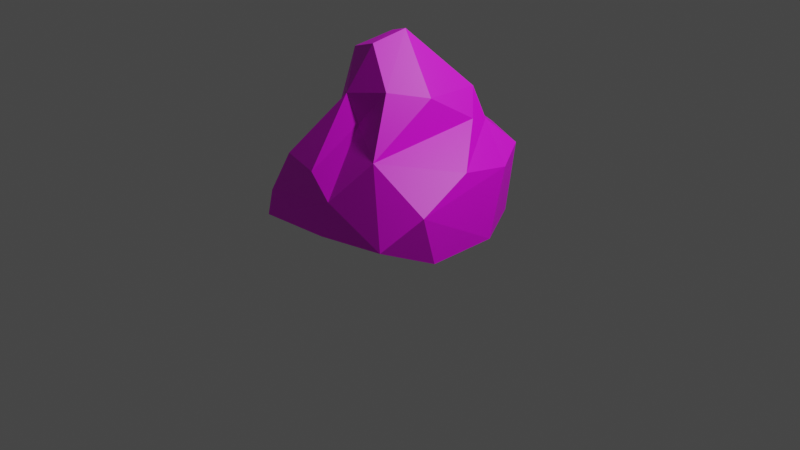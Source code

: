 # Source: Wall01.blend  (saved by Blender 3.2.14; exported with 4.5.12 LTS)
import bpy
from mathutils import Matrix  # noqa: F401  (used for matrix-valued properties, if any)

bpy.ops.wm.read_factory_settings(use_empty=True)
scene = bpy.context.scene
scene.name = 'Scene'

# ---- collections
col_collection = bpy.data.collections.new('Collection'); scene.collection.children.link(col_collection)

# ---- images (referenced by path relative to the original .blend; pixels are not part of the script)
import os
ASSET_DIR = os.environ.get("B2B_ASSET_DIR", "")  # directory of the original .blend (textures are referenced by path, not embedded)
HERE = os.path.dirname(os.path.abspath(__file__))  # packed textures are extracted next to this script under _unpacked/

def load_image(name, relpath, width, height, colorspace="sRGB"):
    """Load a texture the original file referenced (path relative to the .blend, or extracted next to this script)."""
    p = next((c for c in (os.path.join(HERE, relpath), os.path.join(ASSET_DIR, relpath)) if relpath and os.path.exists(c)), "")
    if p:
        img = bpy.data.images.load(p, check_existing=True)
        img.name = name
    else:  # same state as the original file: an image datablock whose file is absent (Cycles renders it pink)
        img = bpy.data.images.new(name, width, height)
        img.source = "FILE"
        img.filepath = "//" + (relpath or name)
    img.colorspace_settings.name = colorspace
    return img
img_wall01 = load_image('Wall01', 'Wall01.png', 1024, 1024, 'sRGB')

# ---- materials (node trees are filled in below, after node groups)
mat_x = bpy.data.materials.new('マテリアル')
mat_x.use_transparent_shadow = False

# ---- material node trees
mat_x.use_nodes = True; mat_x.node_tree.nodes.clear()
_N = mat_x.node_tree.nodes; _L = mat_x.node_tree.links
n0 = _N.new('ShaderNodeBsdfPrincipled'); n0.name = 'Principled BSDF'; n0.location = (10, 300)
n0.distribution = 'GGX'
n0.subsurface_method = 'BURLEY'
n0.inputs[3].default_value = 1.45
n0.inputs[27].default_value = (0.0, 0.0, 0.0, 1.0)
n0.inputs[28].default_value = 1.0
n1 = _N.new('ShaderNodeOutputMaterial'); n1.name = 'Material Output'; n1.location = (300, 300)
n2 = _N.new('ShaderNodeTexImage'); n2.name = '画像テクスチャ'; n2.location = (-280, 275)
n2.image = img_wall01
_L.new(n0.outputs[0], n1.inputs[0])
_L.new(n2.outputs[0], n0.inputs[0])
n1.is_active_output = True

# ---- world
world_world = bpy.data.worlds.new('World'); scene.world = world_world
world_world.use_nodes = True; world_world.node_tree.nodes.clear()
_N = world_world.node_tree.nodes; _L = world_world.node_tree.links
n0 = _N.new('ShaderNodeOutputWorld'); n0.name = 'World Output'; n0.location = (300, 300)
n1 = _N.new('ShaderNodeBackground'); n1.name = 'Background'; n1.location = (10, 300)
n1.inputs[0].default_value = (0.05088, 0.05088, 0.05088, 1.0)
_L.new(n1.outputs[0], n0.inputs[0])
n0.is_active_output = True
world_world.color = (0.05088, 0.05088, 0.05088)
world_world.use_sun_shadow = False
world_world.sun_shadow_jitter_overblur = 0.0

# ---- cameras
cam_camera = bpy.data.cameras.new('Camera')
cam_camera.clip_end = 100.0
cam_camera.ortho_scale = 7.314

# ---- lights
light_light = bpy.data.lights.new('Light', 'POINT')
light_light.transmission_factor = 0.0
light_light.energy = 1000.0
light_light.shadow_soft_size = 0.1
light_light.shadow_maximum_resolution = 0.006
light_light.use_absolute_resolution = True

# ---- meshes
me_x = bpy.data.meshes.new('立方体')
me_x.from_pydata([(-0.9728, -0.2442, -0.9754), (0.9547, 0.3104, -0.98), (0.1501, -0.8741, -0.8924), (-0.5214, 0.4972, 0.4596), (0.8328, 0.6118, -0.874), (-0.006975, 0.09096, 0.97), (-0.9916, -0.926, -1.003), (0.4723, -0.03826, 0.4215), (0.98, -0.3165, -0.9833), (-0.355, -0.9704, -0.9716), (-0.2552, 0.03725, 0.8846), (0.6761, -0.8533, -0.8983), (0.4454, 0.9761, -0.9948), (0.9159, -0.004748, -0.2006), (0.6406, 0.5369, 0.0575), (-0.2679, -0.8931, -0.2948), (0.5834, 0.1199, 0.07458), (-0.7509, 0.326, 0.3061), (-0.4195, 0.6053, 0.3337), (0.7674, -0.8136, -0.594), (0.9948, -0.4893, -0.6687), (0.4648, 1.013, -0.5707), (-1.046, -0.6963, -0.6985), (-0.8884, -0.8319, -0.6344), (0.02618, -0.8731, -0.3947), (-0.5817, 0.9579, -0.2427), (-0.6447, 0.514, 0.2067), (-0.031, -0.6336, -0.1217), (-0.8311, 0.6161, -0.09921), (0.5105, -0.579, -0.03862), (-0.5139, 0.5313, 0.2102), (0.347, -0.8088, -0.1719), (-0.7548, 0.1202, 0.1865), (-0.1437, -0.4478, 0.3887), (0.5028, 0.5538, 0.3987), (-1.031, 0.8914, -0.5212), (0.925, 0.5256, -0.2884), (0.6259, 0.3755, 0.1821), (-0.9537, 0.09995, -0.2146), (-1.052, 0.3422, -0.646), (-0.498, -0.01831, 0.6428), (-0.02888, -0.315, 0.8958), (-0.4358, -0.2217, 0.7417), (-0.9973, -0.3392, -0.3465), (-0.6708, -0.07511, 0.1951), (-0.5701, -0.297, 0.0617), (-0.2833, -0.4591, 0.5151), (-0.7884, -0.3904, -0.1419), (0.8766, -0.6316, -0.3692), (0.6848, -0.6501, -0.9981), (0.7221, 0.7631, -0.04903), (0.5923, -0.9011, -0.7374), (0.6732, 0.8154, -0.9211), (0.7914, 0.8497, -0.3012), (-0.04743, -0.4475, 0.2493), (0.2814, 0.4925, 0.4908), (0.1598, -0.05336, 0.8561), (0.2521, 0.2404, 0.6465), (0.2879, -0.3, 0.5341), (0.4425, 0.6444, 0.1649), (0.3923, 0.9043, -0.06629), (-0.2762, -0.7339, -1.002), (0.1805, -0.4337, 0.4624), (0.00497, 0.6062, 0.48), (-0.4409, 0.9899, -0.9963), (-0.3441, -0.9743, -0.7192), (-0.1672, 0.7957, 0.1624), (-0.1556, -0.2723, 0.8376), (-0.9335, 0.9199, -0.9241), (-0.2714, 0.3265, 0.6869), (-0.5716, -0.6596, -0.0576), (-0.8163, 1.017, -0.5512), (-0.7571, -0.7938, -0.2941), (-0.3414, -0.4119, 0.3193), (-0.988, 0.6615, -0.999)], [], [(32, 40, 17), (20, 11, 8), (61, 74, 49), (53, 4, 52), (50, 36, 53), (68, 71, 64), (34, 66, 63), (39, 28, 35), (44, 38, 43), (58, 62, 29), (24, 15, 23), (60, 59, 14), (33, 73, 70), (16, 7, 29), (5, 67, 41), (18, 26, 3), (67, 46, 33), (0, 61, 6), (45, 47, 70), (22, 0, 6), (9, 65, 6), (63, 55, 34), (21, 52, 12), (5, 56, 57), (63, 69, 5), (17, 3, 26), (37, 13, 14), (54, 27, 24), (36, 13, 20), (29, 31, 19), (2, 65, 9), (37, 7, 16), (60, 53, 21), (10, 40, 42), (28, 71, 35), (35, 68, 74), (61, 2, 9), (0, 39, 74), (31, 24, 51), (63, 3, 69), (14, 13, 36), (47, 43, 22), (58, 33, 62), (66, 60, 25), (27, 33, 15), (49, 12, 1), (45, 40, 44), (45, 44, 47), (72, 22, 23), (69, 40, 10), (59, 34, 14), (4, 1, 52), (13, 29, 48), (3, 66, 18), (63, 57, 55), (4, 36, 1), (44, 40, 32), (27, 15, 24), (60, 50, 53), (61, 11, 2), (38, 39, 22), (68, 64, 74), (51, 2, 11), (49, 64, 12), (20, 8, 1), (51, 24, 65), (33, 54, 62), (26, 25, 28), (67, 33, 41), (62, 54, 31), (15, 70, 72), (70, 73, 45), (18, 66, 30), (29, 19, 48), (42, 73, 46), (71, 12, 64), (56, 41, 58), (57, 7, 34), (46, 73, 33), (37, 16, 13), (25, 26, 30), (47, 44, 43), (72, 47, 22), (72, 70, 47), (66, 59, 60), (25, 30, 66), (42, 45, 73), (40, 45, 42), (50, 14, 36), (7, 56, 58), (32, 38, 44), (39, 38, 28), (25, 60, 21), (49, 1, 8), (20, 48, 19), (39, 35, 74), (52, 1, 12), (34, 59, 66), (20, 19, 11), (15, 33, 70), (5, 10, 67), (18, 30, 26), (14, 50, 60), (0, 74, 61), (4, 53, 36), (68, 35, 71), (16, 29, 13), (29, 62, 31), (6, 65, 23), (17, 40, 3), (14, 34, 37), (2, 51, 65), (5, 41, 56), (67, 42, 46), (0, 22, 39), (28, 25, 71), (11, 19, 51), (55, 57, 34), (23, 15, 72), (38, 32, 28), (58, 41, 33), (49, 8, 11), (21, 53, 52), (32, 17, 28), (17, 26, 28), (71, 25, 21), (65, 24, 23), (7, 58, 29), (23, 22, 6), (3, 63, 66), (63, 5, 57), (27, 54, 33), (1, 36, 20), (57, 56, 7), (19, 31, 51), (49, 74, 64), (61, 49, 11), (31, 54, 24), (61, 9, 6), (10, 42, 67), (43, 38, 22), (69, 3, 40), (20, 13, 48), (71, 21, 12), (37, 34, 7), (5, 69, 10)])
_uv = me_x.uv_layers.new(name='UVマップ')
_uv.uv.foreach_set('vector', [0.06929, 0.6941, 0.0009292, 0.6964, 0.04806, 0.6444, 0.7092, 0.9203, 0.7108, 0.8497, 0.7838, 0.9528, 0.3568, 0.6745, 0.541, 0.4995, 0.349, 0.8467, 0.6692, 0.9189, 0.5689, 0.8907, 0.5993, 0.8508, 0.36, 0.2817, 0.3912, 0.3494, 0.337, 0.3305, 0.6536, 0.5076, 0.6814, 0.5616, 0.6461, 0.6042, 0.09968, 0.3717, 0.1926, 0.2563, 0.181, 0.3476, 0.2278, 0.6587, 0.1232, 0.5912, 0.2089, 0.5245, 0.1085, 0.7631, 0.1539, 0.6983, 0.169, 0.8007, 0.5715, 0.1181, 0.5971, 0.1233, 0.6112, 0.2514, 0.7885, 0.3515, 0.8199, 0.327, 0.9583, 0.3565, 0.08044, 0.243, 0.09349, 0.3163, 0.06079, 0.3171, 0.7631, 0.1587, 0.8099, 0.1551, 0.8691, 0.2455, 0.481, 0.2348, 0.5061, 0.1596, 0.6112, 0.2514, 0.7109, 0.003729, 0.7449, 0.05574, 0.7115, 0.05858, 0.2564, 0.2916, 0.2991, 0.2693, 0.2835, 0.325, 0.7449, 0.05574, 0.7808, 0.1294, 0.7631, 0.1587, 0.4546, 0.5194, 0.3568, 0.6745, 0.3794, 0.5179, 0.8718, 0.1699, 0.9221, 0.2086, 0.8691, 0.2455, 0.2298, 0.8776, 0.2939, 0.7808, 0.295, 0.9298, 0.8927, 0.4521, 0.87, 0.4094, 0.9974, 0.4231, 0.181, 0.3476, 0.1388, 0.3804, 0.09968, 0.3717, 0.6771, 0.8362, 0.5993, 0.8508, 0.6241, 0.7939, 0.497, 0.004989, 0.5195, 0.04205, 0.4622, 0.0887, 0.181, 0.3476, 0.2525, 0.392, 0.2281, 0.4923, 0.3344, 0.3013, 0.2835, 0.325, 0.2991, 0.2693, 0.4463, 0.2276, 0.4929, 0.3269, 0.4, 0.2446, 0.7544, 0.1948, 0.7814, 0.2867, 0.7885, 0.3515, 0.3912, 0.3494, 0.4929, 0.3269, 0.5958, 0.4259, 0.6847, 0.3176, 0.7202, 0.3344, 0.6757, 0.4218, 0.7237, 0.7386, 0.7014, 0.6492, 0.7406, 0.6235, 0.4463, 0.2276, 0.5061, 0.1596, 0.481, 0.2348, 0.08044, 0.243, 0.006853, 0.2315, 0.05511, 0.1496, 0.8079, 0.6592, 0.8204, 0.6255, 0.8542, 0.6482, 0.3183, 0.1889, 0.2769, 0.06264, 0.3244, 0.07138, 0.2089, 0.5245, 0.2874, 0.5186, 0.2982, 0.5717, 0.7718, 0.6586, 0.7237, 0.7386, 0.7406, 0.6235, 0.2939, 0.7808, 0.2278, 0.6587, 0.2982, 0.5717, 0.7202, 0.3344, 0.7885, 0.3515, 0.7114, 0.4483, 0.181, 0.3476, 0.2835, 0.325, 0.2525, 0.392, 0.4, 0.2446, 0.4929, 0.3269, 0.3912, 0.3494, 0.1309, 0.8082, 0.169, 0.8007, 0.2298, 0.8776, 0.6989, 0.09463, 0.7631, 0.1587, 0.7062, 0.1607, 0.1926, 0.2563, 0.08044, 0.243, 0.2461, 0.1483, 0.7805, 0.2574, 0.7631, 0.1587, 0.8199, 0.327, 0.349, 0.8467, 0.6241, 0.7939, 0.5, 0.9058, 0.8718, 0.1699, 0.8355, 0.04962, 0.8858, 0.1177, 0.8718, 0.1699, 0.8858, 0.1177, 0.9221, 0.2086, 0.9158, 0.2918, 0.9874, 0.3293, 0.9583, 0.3565, 0.2525, 0.392, 0.3176, 0.4023, 0.2775, 0.4707, 0.09349, 0.3163, 0.09968, 0.3717, 0.07781, 0.3431, 0.5689, 0.8907, 0.5, 0.9058, 0.5993, 0.8508, 0.4929, 0.3269, 0.6112, 0.2514, 0.6251, 0.3589, 0.2835, 0.325, 0.1926, 0.2563, 0.2564, 0.2916, 0.181, 0.3476, 0.1683, 0.4329, 0.1388, 0.3804, 0.387, 0.4509, 0.3912, 0.3494, 0.4518, 0.494, 0.8858, 0.1177, 0.8355, 0.04962, 0.9049, 0.09448, 0.7805, 0.2574, 0.8199, 0.327, 0.7885, 0.3515, 0.08044, 0.243, 0.03018, 0.2758, 0.006853, 0.2315, 0.7718, 0.6586, 0.7108, 0.8497, 0.7237, 0.7386, 0.1539, 0.6983, 0.2278, 0.6587, 0.2298, 0.8776, 0.6536, 0.5076, 0.6461, 0.6042, 0.619, 0.4985, 0.6837, 0.8279, 0.7237, 0.7386, 0.7108, 0.8497, 0.349, 0.8467, 0.6461, 0.6042, 0.6241, 0.7939, 0.5958, 0.4259, 0.562, 0.4925, 0.4518, 0.494, 0.7114, 0.4483, 0.7885, 0.3515, 0.87, 0.4094, 0.7631, 0.1587, 0.7544, 0.1948, 0.7062, 0.1607, 0.2991, 0.2693, 0.2461, 0.1483, 0.3183, 0.1889, 0.7449, 0.05574, 0.7631, 0.1587, 0.7115, 0.05858, 0.7062, 0.1607, 0.7544, 0.1948, 0.7202, 0.3344, 0.8199, 0.327, 0.8691, 0.2455, 0.9158, 0.2918, 0.8691, 0.2455, 0.8099, 0.1551, 0.8718, 0.1699, 0.3003, 0.6371, 0.3188, 0.5963, 0.3165, 0.6723, 0.6112, 0.2514, 0.6596, 0.3263, 0.6251, 0.3589, 0.7968, 0.05216, 0.8099, 0.1551, 0.7808, 0.1294, 0.2769, 0.06264, 0.04869, 0.07581, 0.21, 0.01237, 0.5195, 0.04205, 0.5711, 0.01824, 0.5715, 0.1181, 0.4622, 0.0887, 0.5061, 0.1596, 0.4088, 0.16, 0.7808, 0.1294, 0.8099, 0.1551, 0.7631, 0.1587, 0.4463, 0.2276, 0.481, 0.2348, 0.4929, 0.3269, 0.2461, 0.1483, 0.2991, 0.2693, 0.2757, 0.2737, 0.9221, 0.2086, 0.8858, 0.1177, 0.9785, 0.2277, 0.9158, 0.2918, 0.9108, 0.2299, 0.9874, 0.3293, 0.9158, 0.2918, 0.8691, 0.2455, 0.9221, 0.2086, 0.1926, 0.2563, 0.09349, 0.3163, 0.08044, 0.243, 0.2461, 0.1483, 0.2757, 0.2737, 0.1926, 0.2563, 0.7968, 0.05216, 0.8718, 0.1699, 0.8099, 0.1551, 0.8204, 0.6255, 0.8725, 0.4977, 0.8542, 0.6482, 0.36, 0.2817, 0.4, 0.2446, 0.3912, 0.3494, 0.5061, 0.1596, 0.5195, 0.04205, 0.5715, 0.1181, 0.06929, 0.6941, 0.1539, 0.6983, 0.1085, 0.7631, 0.2278, 0.6587, 0.1539, 0.6983, 0.1232, 0.5912, 0.2461, 0.1483, 0.08044, 0.243, 0.05511, 0.1496, 0.349, 0.8467, 0.5, 0.9058, 0.4081, 0.9313, 0.5958, 0.4259, 0.6251, 0.3589, 0.6594, 0.4113, 0.2278, 0.6587, 0.2089, 0.5245, 0.2982, 0.5717, 0.5993, 0.8508, 0.5, 0.9058, 0.6241, 0.7939, 0.09968, 0.3717, 0.09349, 0.3163, 0.1926, 0.2563, 0.7092, 0.9203, 0.6854, 0.8825, 0.7108, 0.8497, 0.8199, 0.327, 0.7631, 0.1587, 0.8691, 0.2455, 0.7109, 0.003729, 0.7645, 0.005571, 0.7449, 0.05574, 0.2564, 0.2916, 0.2757, 0.2737, 0.2991, 0.2693, 0.06079, 0.3171, 0.03018, 0.2758, 0.08044, 0.243, 0.4546, 0.5194, 0.541, 0.4995, 0.3568, 0.6745, 0.5689, 0.8907, 0.6692, 0.9189, 0.6367, 0.9486, 0.3056, 4.153e-06, 0.3244, 0.07138, 0.2769, 0.06264, 0.481, 0.2348, 0.6112, 0.2514, 0.4929, 0.3269, 0.6112, 0.2514, 0.5971, 0.1233, 0.6555, 0.2496, 0.9974, 0.4231, 0.87, 0.4094, 0.9583, 0.3565, 0.3344, 0.3013, 0.3176, 0.4023, 0.2835, 0.325, 0.4, 0.2446, 0.4088, 0.16, 0.4463, 0.2276, 0.7237, 0.7386, 0.6837, 0.8279, 0.7014, 0.6492, 0.497, 0.004989, 0.5711, 0.01824, 0.5195, 0.04205, 0.7449, 0.05574, 0.7968, 0.05216, 0.7808, 0.1294, 0.2939, 0.7808, 0.2298, 0.8776, 0.2278, 0.6587, 0.3183, 0.1889, 0.2461, 0.1483, 0.2769, 0.06264, 0.7108, 0.8497, 0.6854, 0.8825, 0.6837, 0.8279, 0.4243, 0.1239, 0.4622, 0.0887, 0.4088, 0.16, 0.9583, 0.3565, 0.8199, 0.327, 0.9158, 0.2918, 0.1539, 0.6983, 0.06929, 0.6941, 0.1232, 0.5912, 0.6989, 0.09463, 0.7115, 0.05858, 0.7631, 0.1587, 0.7434, 0.861, 0.7838, 0.9528, 0.7108, 0.8497, 0.6771, 0.8362, 0.6692, 0.9189, 0.5993, 0.8508, 0.06929, 0.6941, 0.04806, 0.6444, 0.1232, 0.5912, 0.04806, 0.6444, 0.06559, 0.6001, 0.1232, 0.5912, 0.2769, 0.06264, 0.2461, 0.1483, 0.05511, 0.1496, 0.87, 0.4094, 0.7885, 0.3515, 0.9583, 0.3565, 0.5061, 0.1596, 0.5715, 0.1181, 0.6112, 0.2514, 0.2486, 0.9228, 0.2298, 0.8776, 0.295, 0.9298, 0.2835, 0.325, 0.181, 0.3476, 0.1926, 0.2563, 0.181, 0.3476, 0.2281, 0.4923, 0.1683, 0.4329, 0.8413, 0.7164, 0.8396, 0.7945, 0.8198, 0.8255, 0.4518, 0.494, 0.3912, 0.3494, 0.5958, 0.4259, 0.4622, 0.0887, 0.5195, 0.04205, 0.5061, 0.1596, 0.6757, 0.4218, 0.7202, 0.3344, 0.7114, 0.4483, 0.349, 0.8467, 0.541, 0.4995, 0.6461, 0.6042, 0.7718, 0.6586, 0.7434, 0.861, 0.7108, 0.8497, 0.7202, 0.3344, 0.7544, 0.1948, 0.7885, 0.3515, 0.7718, 0.6586, 0.7406, 0.6235, 0.7737, 0.4991, 0.7645, 0.005571, 0.7968, 0.05216, 0.7449, 0.05574, 0.169, 0.8007, 0.1539, 0.6983, 0.2298, 0.8776, 0.2525, 0.392, 0.2835, 0.325, 0.3176, 0.4023, 0.5958, 0.4259, 0.4929, 0.3269, 0.6251, 0.3589, 0.2769, 0.06264, 0.05511, 0.1496, 0.04869, 0.07581, 0.4463, 0.2276, 0.4088, 0.16, 0.5061, 0.1596, 0.2281, 0.4923, 0.2525, 0.392, 0.2775, 0.4707])
me_x.materials.append(mat_x)
me_x.use_remesh_fix_poles = True
me_x.use_remesh_preserve_attributes = False
me_x.use_mirror_vertex_groups = False
me_x.update()

# ---- objects
ob_light = bpy.data.objects.new('Light', light_light)
ob_camera = bpy.data.objects.new('Camera', cam_camera)
ob_x = bpy.data.objects.new('立方体', me_x)

# ---- transforms, parenting, visibility, modifiers, constraints
ob_light.location = (4.076, 1.005, 5.904)
ob_light.rotation_euler = (0.6503, 0.05522, 1.866)
ob_light.lock_rotations_4d = False
ob_light.empty_display_type = 'ARROWS'
ob_light.color = (0.0, 0.0, 0.0, 0.0)
ob_light.lineart.crease_threshold = 0.0
ob_camera.location = (7.359, -6.926, 4.958)
ob_camera.rotation_euler = (1.109, 0.0, 0.8149)
ob_camera.lock_rotations_4d = False
ob_camera.empty_display_type = 'ARROWS'
ob_camera.color = (0.0, 0.0, 0.0, 0.0)
ob_camera.display_type = 'WIRE'
ob_camera.lineart.crease_threshold = 0.0
ob_x.location = (0.0, 0.0, 1.0)
ob_x.lineart.crease_threshold = 0.0
_m = ob_x.modifiers.new('デシメート', 'DECIMATE')
_m.ratio = 0.5

# ---- collection membership
col_collection.objects.link(ob_light)
col_collection.objects.link(ob_camera)
col_collection.objects.link(ob_x)

# ---- scene / render settings (as saved in the file)
scene.camera = ob_camera
scene.frame_start = 1; scene.frame_end = 250; scene.frame_set(1)
scene.render.engine = 'BLENDER_EEVEE_NEXT'
scene.cycles.use_denoising = False
scene.cycles.samples = 128
scene.cycles.sampling_pattern = 'TABULATED_SOBOL'
scene.cycles.use_adaptive_sampling = False
scene.cycles.use_light_tree = False
scene.view_settings.view_transform = 'Filmic'
bpy.context.view_layer.update()
